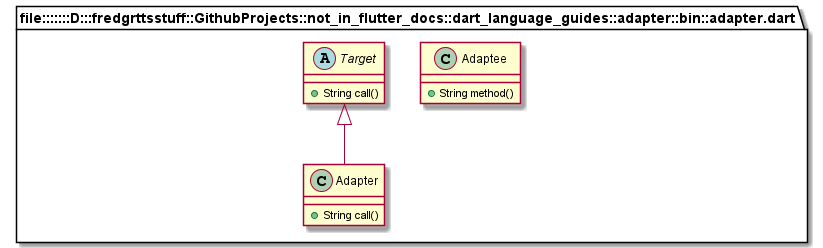

The diagram above was rendered by PlantUML. Its source (embedded in the PNG):
@startuml
set namespaceSeparator ::

class "file:::::::D:::fredgrttsstuff::GithubProjects::not_in_flutter_docs::dart_language_guides::adapter::bin::adapter.dart::Adaptee" {
  +String method()
}

abstract class "file:::::::D:::fredgrttsstuff::GithubProjects::not_in_flutter_docs::dart_language_guides::adapter::bin::adapter.dart::Target" {
  +String call()
}

class "file:::::::D:::fredgrttsstuff::GithubProjects::not_in_flutter_docs::dart_language_guides::adapter::bin::adapter.dart::Adapter" {
  +String call()
}

"file:::::::D:::fredgrttsstuff::GithubProjects::not_in_flutter_docs::dart_language_guides::adapter::bin::adapter.dart::Target" <|-- "file:::::::D:::fredgrttsstuff::GithubProjects::not_in_flutter_docs::dart_language_guides::adapter::bin::adapter.dart::Adapter"


@enduml